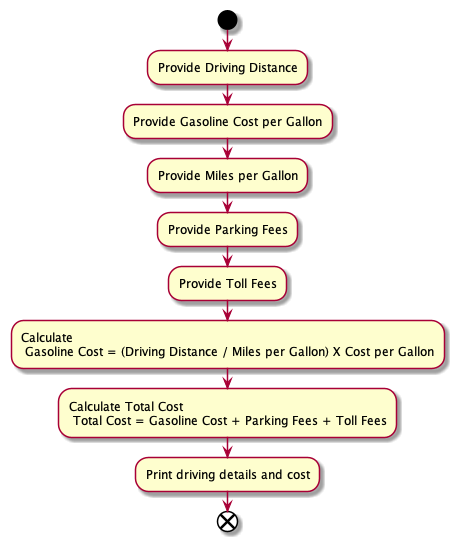

The diagram above was rendered by PlantUML. Its source (embedded in the PNG):
@startuml

start

:Provide Driving Distance;
:Provide Gasoline Cost per Gallon;
:Provide Miles per Gallon;
:Provide Parking Fees;
:Provide Toll Fees;
:Calculate \n Gasoline Cost = (Driving Distance / Miles per Gallon) X Cost per Gallon;
:Calculate Total Cost\n Total Cost = Gasoline Cost + Parking Fees + Toll Fees;

:Print driving details and cost;

end
@enduml